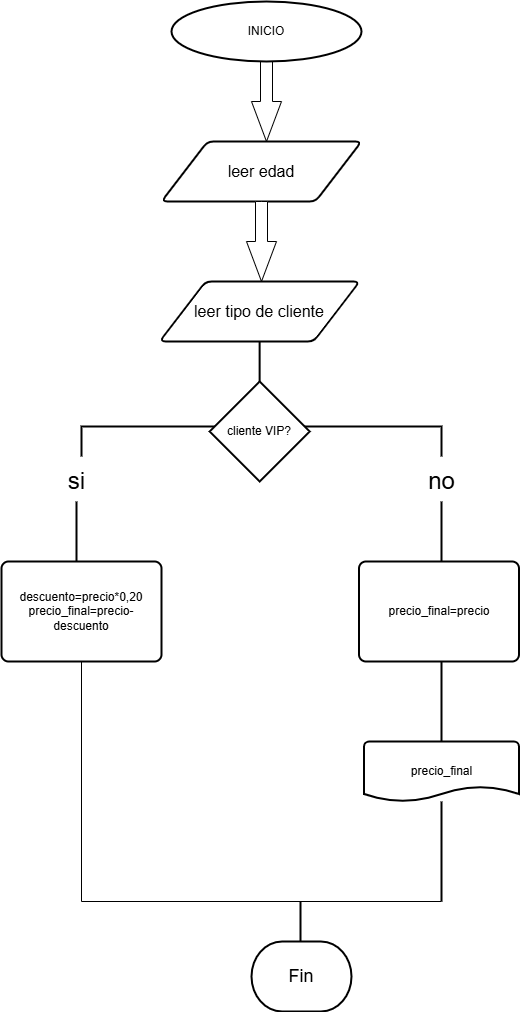

The diagram above was exported from draw.io. Its source (the exported page's mxGraphModel, read from the mxfile embedded in the PNG):
<mxGraphModel dx="1226" dy="661" grid="1" gridSize="10" guides="1" tooltips="1" connect="1" arrows="1" fold="1" page="1" pageScale="1" pageWidth="827" pageHeight="1169" math="0" shadow="0">
  <root>
    <mxCell id="0" />
    <mxCell id="1" parent="0" />
    <mxCell id="D8EgAGg_tOP6zljfIVVe-4" value="" style="html=1;shadow=0;dashed=0;align=center;verticalAlign=middle;shape=mxgraph.arrows2.arrow;dy=0.6;dx=40;direction=south;notch=0;" parent="1" vertex="1">
      <mxGeometry x="370" y="80" width="30" height="80" as="geometry" />
    </mxCell>
    <mxCell id="D8EgAGg_tOP6zljfIVVe-6" value="&lt;font size=&quot;3&quot;&gt;leer edad&lt;/font&gt;" style="shape=parallelogram;html=1;strokeWidth=2;perimeter=parallelogramPerimeter;whiteSpace=wrap;rounded=1;arcSize=12;size=0.23;" parent="1" vertex="1">
      <mxGeometry x="280" y="160" width="200" height="60" as="geometry" />
    </mxCell>
    <mxCell id="D8EgAGg_tOP6zljfIVVe-9" value="" style="html=1;shadow=0;dashed=0;align=center;verticalAlign=middle;shape=mxgraph.arrows2.arrow;dy=0.6;dx=40;direction=south;notch=0;" parent="1" vertex="1">
      <mxGeometry x="365" y="220" width="30" height="80" as="geometry" />
    </mxCell>
    <mxCell id="D8EgAGg_tOP6zljfIVVe-18" value="&lt;font style=&quot;vertical-align: inherit;&quot;&gt;&lt;font style=&quot;vertical-align: inherit;&quot;&gt;INICIO&lt;/font&gt;&lt;/font&gt;" style="strokeWidth=2;html=1;shape=mxgraph.flowchart.start_1;whiteSpace=wrap;" parent="1" vertex="1">
      <mxGeometry x="290" y="20" width="190" height="60" as="geometry" />
    </mxCell>
    <mxCell id="D8EgAGg_tOP6zljfIVVe-43" value="" style="strokeWidth=2;html=1;shape=mxgraph.flowchart.annotation_1;align=left;pointerEvents=1;rotation=90;" parent="1" vertex="1">
      <mxGeometry x="365" y="280" width="30" height="360" as="geometry" />
    </mxCell>
    <mxCell id="D8EgAGg_tOP6zljfIVVe-68" value="&lt;font style=&quot;font-size: 18px;&quot;&gt;Fin&lt;/font&gt;" style="strokeWidth=2;html=1;shape=mxgraph.flowchart.terminator;whiteSpace=wrap;" parent="1" vertex="1">
      <mxGeometry x="370" y="960" width="100" height="70" as="geometry" />
    </mxCell>
    <mxCell id="D8EgAGg_tOP6zljfIVVe-75" value="&lt;font style=&quot;font-size: 24px;&quot;&gt;si&lt;/font&gt;" style="text;html=1;align=center;verticalAlign=middle;resizable=0;points=[];autosize=1;strokeColor=none;fillColor=none;" parent="1" vertex="1">
      <mxGeometry x="175" y="480" width="40" height="40" as="geometry" />
    </mxCell>
    <mxCell id="D8EgAGg_tOP6zljfIVVe-78" value="&lt;font style=&quot;font-size: 24px;&quot;&gt;no&lt;/font&gt;" style="text;html=1;align=center;verticalAlign=middle;resizable=0;points=[];autosize=1;strokeColor=none;fillColor=none;" parent="1" vertex="1">
      <mxGeometry x="535" y="480" width="50" height="40" as="geometry" />
    </mxCell>
    <mxCell id="D8EgAGg_tOP6zljfIVVe-79" value="" style="line;strokeWidth=2;direction=south;html=1;" parent="1" vertex="1">
      <mxGeometry x="190" y="520" width="10" height="60" as="geometry" />
    </mxCell>
    <mxCell id="D8EgAGg_tOP6zljfIVVe-80" value="" style="line;strokeWidth=2;direction=south;html=1;" parent="1" vertex="1">
      <mxGeometry x="555" y="520" width="10" height="60" as="geometry" />
    </mxCell>
    <mxCell id="D8EgAGg_tOP6zljfIVVe-106" value="precio_final" style="strokeWidth=2;html=1;shape=mxgraph.flowchart.document2;whiteSpace=wrap;size=0.25;" parent="1" vertex="1">
      <mxGeometry x="482.5" y="760" width="155" height="60" as="geometry" />
    </mxCell>
    <mxCell id="D8EgAGg_tOP6zljfIVVe-111" value="" style="line;strokeWidth=2;direction=south;html=1;" parent="1" vertex="1">
      <mxGeometry x="414" y="920" width="10" height="40" as="geometry" />
    </mxCell>
    <mxCell id="OxE0gLjbz27IqxSMckJr-5" value="" style="shape=partialRectangle;whiteSpace=wrap;html=1;top=0;left=0;fillColor=none;rotation=90;" vertex="1" parent="1">
      <mxGeometry x="260" y="620" width="240" height="360" as="geometry" />
    </mxCell>
    <mxCell id="OxE0gLjbz27IqxSMckJr-6" value="" style="line;strokeWidth=2;direction=south;html=1;" vertex="1" parent="1">
      <mxGeometry x="555" y="820" width="10" height="100" as="geometry" />
    </mxCell>
    <mxCell id="OxE0gLjbz27IqxSMckJr-8" value="&lt;font size=&quot;3&quot;&gt;leer tipo de cliente&lt;/font&gt;" style="shape=parallelogram;html=1;strokeWidth=2;perimeter=parallelogramPerimeter;whiteSpace=wrap;rounded=1;arcSize=12;size=0.23;" vertex="1" parent="1">
      <mxGeometry x="278.13" y="300" width="200" height="60" as="geometry" />
    </mxCell>
    <mxCell id="OxE0gLjbz27IqxSMckJr-9" value="cliente VIP?" style="strokeWidth=2;html=1;shape=mxgraph.flowchart.decision;whiteSpace=wrap;" vertex="1" parent="1">
      <mxGeometry x="328.13" y="400" width="100" height="100" as="geometry" />
    </mxCell>
    <mxCell id="OxE0gLjbz27IqxSMckJr-11" value="" style="line;strokeWidth=2;direction=south;html=1;" vertex="1" parent="1">
      <mxGeometry x="373.13" y="360" width="10" height="40" as="geometry" />
    </mxCell>
    <mxCell id="OxE0gLjbz27IqxSMckJr-12" value="descuento=precio*0,20 precio_final=precio-descuento" style="rounded=1;whiteSpace=wrap;html=1;absoluteArcSize=1;arcSize=14;strokeWidth=2;" vertex="1" parent="1">
      <mxGeometry x="120" y="580" width="160" height="100" as="geometry" />
    </mxCell>
    <mxCell id="OxE0gLjbz27IqxSMckJr-13" value="" style="line;strokeWidth=2;direction=south;html=1;" vertex="1" parent="1">
      <mxGeometry x="555" y="680" width="10" height="80" as="geometry" />
    </mxCell>
    <mxCell id="OxE0gLjbz27IqxSMckJr-14" value="precio_final=precio" style="rounded=1;whiteSpace=wrap;html=1;absoluteArcSize=1;arcSize=14;strokeWidth=2;" vertex="1" parent="1">
      <mxGeometry x="477.5" y="580" width="160" height="100" as="geometry" />
    </mxCell>
  </root>
</mxGraphModel>